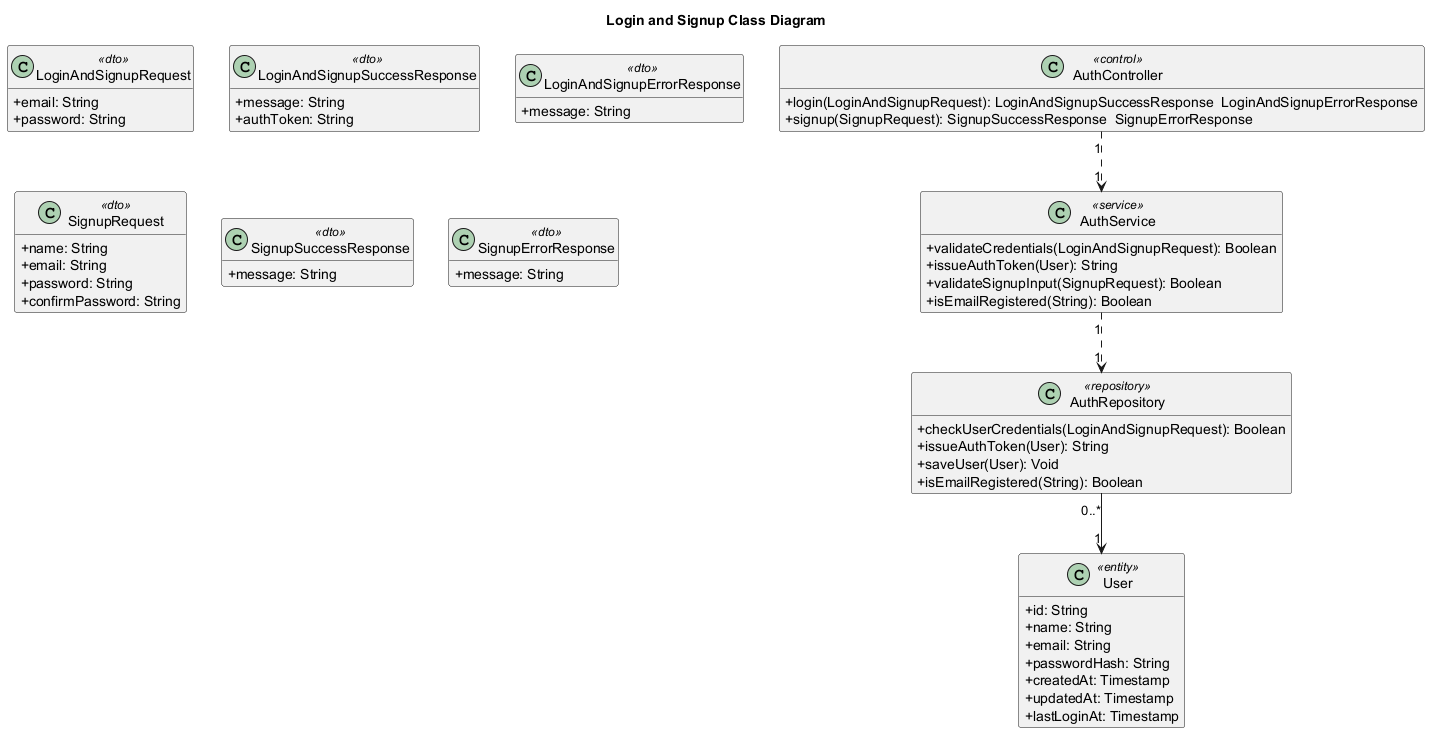

The diagram above was rendered by PlantUML. Its source (embedded in the PNG):
@startuml
' Auto-generated by AutoForge Architecture Agent
' Diagram type: UML Class Diagram
skinparam classAttributeIconSize 0
skinparam shadowing false
hide empty members

title Login and Signup Class Diagram

class "AuthController" as CLS_CONTROL_001 <<control>> {
  +login(LoginAndSignupRequest): LoginAndSignupSuccessResponse  LoginAndSignupErrorResponse
  +signup(SignupRequest): SignupSuccessResponse  SignupErrorResponse
}

class "AuthService" as CLS_SERVICE_001 <<service>> {
  +validateCredentials(LoginAndSignupRequest): Boolean
  +issueAuthToken(User): String
  +validateSignupInput(SignupRequest): Boolean
  +isEmailRegistered(String): Boolean
}

class "AuthRepository" as CLS_REPOSITORY_001 <<repository>> {
  +checkUserCredentials(LoginAndSignupRequest): Boolean
  +issueAuthToken(User): String
  +saveUser(User): Void
  +isEmailRegistered(String): Boolean
}

class "LoginAndSignupRequest" as CLS_DTO_001 <<dto>> {
  +email: String
  +password: String
}

class "LoginAndSignupSuccessResponse" as CLS_DTO_002 <<dto>> {
  +message: String
  +authToken: String
}

class "LoginAndSignupErrorResponse" as CLS_DTO_003 <<dto>> {
  +message: String
}

class "SignupRequest" as CLS_DTO_004 <<dto>> {
  +name: String
  +email: String
  +password: String
  +confirmPassword: String
}

class "SignupSuccessResponse" as CLS_DTO_005 <<dto>> {
  +message: String
}

class "SignupErrorResponse" as CLS_DTO_006 <<dto>> {
  +message: String
}

class "User" as CLS_ENTITY_001 <<entity>> {
  +id: String
  +name: String
  +email: String
  +passwordHash: String
  +createdAt: Timestamp
  +updatedAt: Timestamp
  +lastLoginAt: Timestamp
}

CLS_CONTROL_001 "1" ..> "1" CLS_SERVICE_001
CLS_SERVICE_001 "1" ..> "1" CLS_REPOSITORY_001
CLS_REPOSITORY_001 "0..*" --> "1" CLS_ENTITY_001

@enduml